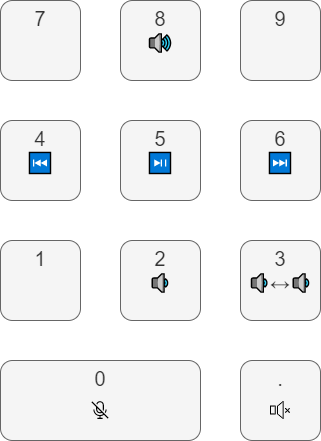

The diagram above was exported from draw.io. Its source (the exported page's mxGraphModel, read from the mxfile embedded in the PNG):
<mxGraphModel dx="1143" dy="723" grid="1" gridSize="10" guides="1" tooltips="1" connect="1" arrows="1" fold="1" page="1" pageScale="1" pageWidth="1500" pageHeight="1500" math="0" shadow="0">
  <root>
    <mxCell id="0" />
    <mxCell id="1" parent="0" />
    <mxCell id="2" value="4&lt;br&gt;⏮" style="rounded=1;whiteSpace=wrap;html=1;fontSize=20;verticalAlign=top;container=0;fillColor=#f5f5f5;strokeColor=#666666;fontColor=#333333;" vertex="1" parent="1">
      <mxGeometry x="360" y="480" width="80" height="80" as="geometry" />
    </mxCell>
    <mxCell id="3" value="5&lt;br&gt;⏯" style="rounded=1;whiteSpace=wrap;html=1;fontSize=20;spacing=2;spacingBottom=0;verticalAlign=top;container=0;fillColor=#f5f5f5;strokeColor=#666666;fontColor=#333333;" vertex="1" parent="1">
      <mxGeometry x="480" y="480" width="80" height="80" as="geometry" />
    </mxCell>
    <mxCell id="4" value="6&lt;br&gt;⏭" style="rounded=1;whiteSpace=wrap;html=1;fontSize=20;verticalAlign=top;container=0;fillColor=#f5f5f5;strokeColor=#666666;fontColor=#333333;" vertex="1" parent="1">
      <mxGeometry x="600" y="480" width="80" height="80" as="geometry" />
    </mxCell>
    <mxCell id="5" value="1" style="rounded=1;whiteSpace=wrap;html=1;fontSize=20;verticalAlign=top;container=0;fillColor=#f5f5f5;strokeColor=#666666;fontColor=#333333;" vertex="1" parent="1">
      <mxGeometry x="360" y="600" width="80" height="80" as="geometry" />
    </mxCell>
    <mxCell id="6" value="2&lt;br&gt;🔉" style="rounded=1;whiteSpace=wrap;html=1;fontSize=20;verticalAlign=top;container=0;fillColor=#f5f5f5;strokeColor=#666666;fontColor=#333333;" vertex="1" parent="1">
      <mxGeometry x="480" y="600" width="80" height="80" as="geometry" />
    </mxCell>
    <mxCell id="7" value="3&lt;br&gt;🔉↔🔉" style="rounded=1;whiteSpace=wrap;html=1;fontSize=20;verticalAlign=top;container=0;fillColor=#f5f5f5;strokeColor=#666666;fontColor=#333333;" vertex="1" parent="1">
      <mxGeometry x="600" y="600" width="80" height="80" as="geometry" />
    </mxCell>
    <mxCell id="8" value="0" style="rounded=1;whiteSpace=wrap;html=1;fontSize=20;verticalAlign=top;container=0;fillColor=#f5f5f5;strokeColor=#666666;fontColor=#333333;" vertex="1" parent="1">
      <mxGeometry x="360" y="720" width="200" height="80" as="geometry" />
    </mxCell>
    <mxCell id="9" value=".&lt;br&gt;" style="rounded=1;whiteSpace=wrap;html=1;fontSize=20;verticalAlign=top;container=0;fillColor=#f5f5f5;strokeColor=#666666;fontColor=#333333;" vertex="1" parent="1">
      <mxGeometry x="600" y="720" width="80" height="80" as="geometry" />
    </mxCell>
    <mxCell id="10" value="" style="shape=image;verticalLabelPosition=bottom;labelBackgroundColor=default;verticalAlign=top;aspect=fixed;imageAspect=0;image=data:image/svg+xml,(base64 omitted: 1448 chars);container=0;fillColor=#f5f5f5;strokeColor=#666666;fontColor=#333333;" vertex="1" parent="1">
      <mxGeometry x="450" y="760" width="20" height="20" as="geometry" />
    </mxCell>
    <mxCell id="11" value="" style="shape=image;verticalLabelPosition=bottom;labelBackgroundColor=default;verticalAlign=top;aspect=fixed;imageAspect=0;image=data:image/svg+xml,(base64 omitted: 2472 chars);container=0;fillColor=#f5f5f5;strokeColor=#666666;fontColor=#333333;" vertex="1" parent="1">
      <mxGeometry x="630" y="760" width="20" height="20" as="geometry" />
    </mxCell>
    <mxCell id="12" value="7" style="rounded=1;whiteSpace=wrap;html=1;fontSize=20;verticalAlign=top;container=0;fillColor=#f5f5f5;strokeColor=#666666;fontColor=#333333;" vertex="1" parent="1">
      <mxGeometry x="360" y="360" width="80" height="80" as="geometry" />
    </mxCell>
    <mxCell id="13" value="8&lt;br&gt;🔊" style="rounded=1;whiteSpace=wrap;html=1;fontSize=20;verticalAlign=top;container=0;fillColor=#f5f5f5;strokeColor=#666666;fontColor=#333333;" vertex="1" parent="1">
      <mxGeometry x="480" y="360" width="80" height="80" as="geometry" />
    </mxCell>
    <mxCell id="14" value="9" style="rounded=1;whiteSpace=wrap;html=1;fontSize=20;verticalAlign=top;container=0;fillColor=#f5f5f5;strokeColor=#666666;fontColor=#333333;" vertex="1" parent="1">
      <mxGeometry x="600" y="360" width="80" height="80" as="geometry" />
    </mxCell>
  </root>
</mxGraphModel>